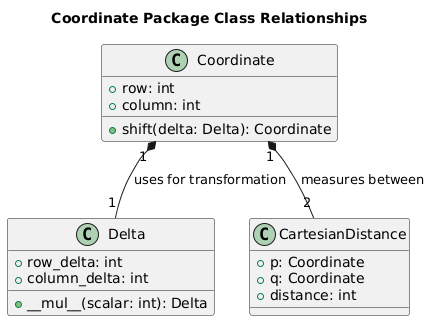

The diagram above was rendered by PlantUML. Its source (embedded in the PNG):
@startuml
title Coordinate Package Class Relationships

class Coordinate {
  + row: int
  + column: int
  + shift(delta: Delta): Coordinate
}

class Delta {
  + row_delta: int
  + column_delta: int
  + __mul__(scalar: int): Delta
}

class CartesianDistance {
  + p: Coordinate
  + q: Coordinate
  + distance: int
}

Coordinate "1" *-- "1" Delta : uses for transformation
Coordinate "1" *-- "2" CartesianDistance : measures between
@enduml